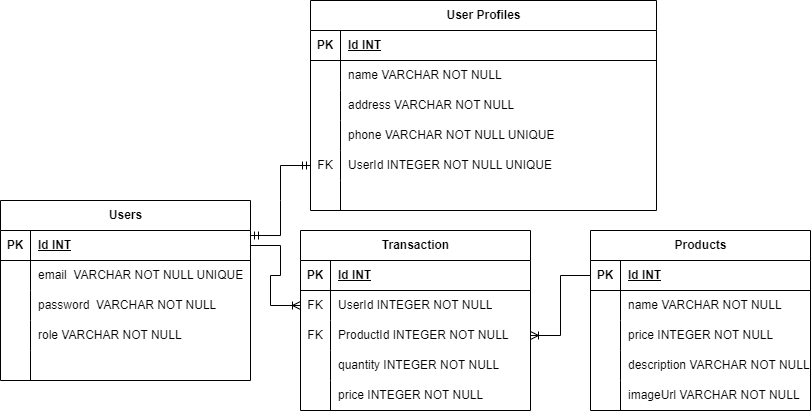

The diagram above was exported from draw.io. Its source (the exported page's mxGraphModel, read from the mxfile embedded in the PNG):
<mxGraphModel dx="816" dy="196" grid="1" gridSize="10" guides="1" tooltips="1" connect="1" arrows="1" fold="1" page="1" pageScale="1" pageWidth="850" pageHeight="1100" math="0" shadow="0">
  <root>
    <mxCell id="0" />
    <mxCell id="1" parent="0" />
    <mxCell id="2" value="Users" style="shape=table;startSize=30;container=1;collapsible=1;childLayout=tableLayout;fixedRows=1;rowLines=0;fontStyle=1;align=center;resizeLast=1;html=1;" parent="1" vertex="1">
      <mxGeometry x="10" y="430" width="250" height="180" as="geometry" />
    </mxCell>
    <mxCell id="3" value="" style="shape=tableRow;horizontal=0;startSize=0;swimlaneHead=0;swimlaneBody=0;fillColor=none;collapsible=0;dropTarget=0;points=[[0,0.5],[1,0.5]];portConstraint=eastwest;top=0;left=0;right=0;bottom=1;" parent="2" vertex="1">
      <mxGeometry y="30" width="250" height="30" as="geometry" />
    </mxCell>
    <mxCell id="4" value="PK" style="shape=partialRectangle;connectable=0;fillColor=none;top=0;left=0;bottom=0;right=0;fontStyle=1;overflow=hidden;whiteSpace=wrap;html=1;" parent="3" vertex="1">
      <mxGeometry width="30" height="30" as="geometry">
        <mxRectangle width="30" height="30" as="alternateBounds" />
      </mxGeometry>
    </mxCell>
    <mxCell id="5" value="Id INT" style="shape=partialRectangle;connectable=0;fillColor=none;top=0;left=0;bottom=0;right=0;align=left;spacingLeft=6;fontStyle=5;overflow=hidden;whiteSpace=wrap;html=1;" parent="3" vertex="1">
      <mxGeometry x="30" width="220" height="30" as="geometry">
        <mxRectangle width="220" height="30" as="alternateBounds" />
      </mxGeometry>
    </mxCell>
    <mxCell id="6" value="" style="shape=tableRow;horizontal=0;startSize=0;swimlaneHead=0;swimlaneBody=0;fillColor=none;collapsible=0;dropTarget=0;points=[[0,0.5],[1,0.5]];portConstraint=eastwest;top=0;left=0;right=0;bottom=0;" parent="2" vertex="1">
      <mxGeometry y="60" width="250" height="30" as="geometry" />
    </mxCell>
    <mxCell id="7" value="" style="shape=partialRectangle;connectable=0;fillColor=none;top=0;left=0;bottom=0;right=0;editable=1;overflow=hidden;whiteSpace=wrap;html=1;" parent="6" vertex="1">
      <mxGeometry width="30" height="30" as="geometry">
        <mxRectangle width="30" height="30" as="alternateBounds" />
      </mxGeometry>
    </mxCell>
    <mxCell id="8" value="email&amp;nbsp; VARCHAR NOT NULL UNIQUE" style="shape=partialRectangle;connectable=0;fillColor=none;top=0;left=0;bottom=0;right=0;align=left;spacingLeft=6;overflow=hidden;whiteSpace=wrap;html=1;" parent="6" vertex="1">
      <mxGeometry x="30" width="220" height="30" as="geometry">
        <mxRectangle width="220" height="30" as="alternateBounds" />
      </mxGeometry>
    </mxCell>
    <mxCell id="9" value="" style="shape=tableRow;horizontal=0;startSize=0;swimlaneHead=0;swimlaneBody=0;fillColor=none;collapsible=0;dropTarget=0;points=[[0,0.5],[1,0.5]];portConstraint=eastwest;top=0;left=0;right=0;bottom=0;" parent="2" vertex="1">
      <mxGeometry y="90" width="250" height="30" as="geometry" />
    </mxCell>
    <mxCell id="10" value="" style="shape=partialRectangle;connectable=0;fillColor=none;top=0;left=0;bottom=0;right=0;editable=1;overflow=hidden;whiteSpace=wrap;html=1;" parent="9" vertex="1">
      <mxGeometry width="30" height="30" as="geometry">
        <mxRectangle width="30" height="30" as="alternateBounds" />
      </mxGeometry>
    </mxCell>
    <mxCell id="11" value="password&amp;nbsp; VARCHAR NOT NULL" style="shape=partialRectangle;connectable=0;fillColor=none;top=0;left=0;bottom=0;right=0;align=left;spacingLeft=6;overflow=hidden;whiteSpace=wrap;html=1;" parent="9" vertex="1">
      <mxGeometry x="30" width="220" height="30" as="geometry">
        <mxRectangle width="220" height="30" as="alternateBounds" />
      </mxGeometry>
    </mxCell>
    <mxCell id="12" value="" style="shape=tableRow;horizontal=0;startSize=0;swimlaneHead=0;swimlaneBody=0;fillColor=none;collapsible=0;dropTarget=0;points=[[0,0.5],[1,0.5]];portConstraint=eastwest;top=0;left=0;right=0;bottom=0;" parent="2" vertex="1">
      <mxGeometry y="120" width="250" height="30" as="geometry" />
    </mxCell>
    <mxCell id="13" value="" style="shape=partialRectangle;connectable=0;fillColor=none;top=0;left=0;bottom=0;right=0;editable=1;overflow=hidden;whiteSpace=wrap;html=1;" parent="12" vertex="1">
      <mxGeometry width="30" height="30" as="geometry">
        <mxRectangle width="30" height="30" as="alternateBounds" />
      </mxGeometry>
    </mxCell>
    <mxCell id="14" value="role VARCHAR NOT NULL" style="shape=partialRectangle;connectable=0;fillColor=none;top=0;left=0;bottom=0;right=0;align=left;spacingLeft=6;overflow=hidden;whiteSpace=wrap;html=1;" parent="12" vertex="1">
      <mxGeometry x="30" width="220" height="30" as="geometry">
        <mxRectangle width="220" height="30" as="alternateBounds" />
      </mxGeometry>
    </mxCell>
    <mxCell id="15" value="" style="shape=tableRow;horizontal=0;startSize=0;swimlaneHead=0;swimlaneBody=0;fillColor=none;collapsible=0;dropTarget=0;points=[[0,0.5],[1,0.5]];portConstraint=eastwest;top=0;left=0;right=0;bottom=0;" parent="2" vertex="1">
      <mxGeometry y="150" width="250" height="30" as="geometry" />
    </mxCell>
    <mxCell id="16" value="" style="shape=partialRectangle;connectable=0;fillColor=none;top=0;left=0;bottom=0;right=0;editable=1;overflow=hidden;whiteSpace=wrap;html=1;" parent="15" vertex="1">
      <mxGeometry width="30" height="30" as="geometry">
        <mxRectangle width="30" height="30" as="alternateBounds" />
      </mxGeometry>
    </mxCell>
    <mxCell id="17" value="" style="shape=partialRectangle;connectable=0;fillColor=none;top=0;left=0;bottom=0;right=0;align=left;spacingLeft=6;overflow=hidden;whiteSpace=wrap;html=1;" parent="15" vertex="1">
      <mxGeometry x="30" width="220" height="30" as="geometry">
        <mxRectangle width="220" height="30" as="alternateBounds" />
      </mxGeometry>
    </mxCell>
    <mxCell id="18" value="User Profiles" style="shape=table;startSize=30;container=1;collapsible=1;childLayout=tableLayout;fixedRows=1;rowLines=0;fontStyle=1;align=center;resizeLast=1;html=1;" parent="1" vertex="1">
      <mxGeometry x="320" y="230" width="346" height="210" as="geometry" />
    </mxCell>
    <mxCell id="19" value="" style="shape=tableRow;horizontal=0;startSize=0;swimlaneHead=0;swimlaneBody=0;fillColor=none;collapsible=0;dropTarget=0;points=[[0,0.5],[1,0.5]];portConstraint=eastwest;top=0;left=0;right=0;bottom=1;" parent="18" vertex="1">
      <mxGeometry y="30" width="346" height="30" as="geometry" />
    </mxCell>
    <mxCell id="20" value="PK" style="shape=partialRectangle;connectable=0;fillColor=none;top=0;left=0;bottom=0;right=0;fontStyle=1;overflow=hidden;whiteSpace=wrap;html=1;" parent="19" vertex="1">
      <mxGeometry width="30" height="30" as="geometry">
        <mxRectangle width="30" height="30" as="alternateBounds" />
      </mxGeometry>
    </mxCell>
    <mxCell id="21" value="Id INT" style="shape=partialRectangle;connectable=0;fillColor=none;top=0;left=0;bottom=0;right=0;align=left;spacingLeft=6;fontStyle=5;overflow=hidden;whiteSpace=wrap;html=1;" parent="19" vertex="1">
      <mxGeometry x="30" width="316" height="30" as="geometry">
        <mxRectangle width="316" height="30" as="alternateBounds" />
      </mxGeometry>
    </mxCell>
    <mxCell id="22" value="" style="shape=tableRow;horizontal=0;startSize=0;swimlaneHead=0;swimlaneBody=0;fillColor=none;collapsible=0;dropTarget=0;points=[[0,0.5],[1,0.5]];portConstraint=eastwest;top=0;left=0;right=0;bottom=0;" parent="18" vertex="1">
      <mxGeometry y="60" width="346" height="30" as="geometry" />
    </mxCell>
    <mxCell id="23" value="" style="shape=partialRectangle;connectable=0;fillColor=none;top=0;left=0;bottom=0;right=0;editable=1;overflow=hidden;whiteSpace=wrap;html=1;" parent="22" vertex="1">
      <mxGeometry width="30" height="30" as="geometry">
        <mxRectangle width="30" height="30" as="alternateBounds" />
      </mxGeometry>
    </mxCell>
    <mxCell id="24" value="name VARCHAR NOT NULL" style="shape=partialRectangle;connectable=0;fillColor=none;top=0;left=0;bottom=0;right=0;align=left;spacingLeft=6;overflow=hidden;whiteSpace=wrap;html=1;" parent="22" vertex="1">
      <mxGeometry x="30" width="316" height="30" as="geometry">
        <mxRectangle width="316" height="30" as="alternateBounds" />
      </mxGeometry>
    </mxCell>
    <mxCell id="25" value="" style="shape=tableRow;horizontal=0;startSize=0;swimlaneHead=0;swimlaneBody=0;fillColor=none;collapsible=0;dropTarget=0;points=[[0,0.5],[1,0.5]];portConstraint=eastwest;top=0;left=0;right=0;bottom=0;" parent="18" vertex="1">
      <mxGeometry y="90" width="346" height="30" as="geometry" />
    </mxCell>
    <mxCell id="26" value="" style="shape=partialRectangle;connectable=0;fillColor=none;top=0;left=0;bottom=0;right=0;editable=1;overflow=hidden;whiteSpace=wrap;html=1;" parent="25" vertex="1">
      <mxGeometry width="30" height="30" as="geometry">
        <mxRectangle width="30" height="30" as="alternateBounds" />
      </mxGeometry>
    </mxCell>
    <mxCell id="27" value="address VARCHAR NOT NULL" style="shape=partialRectangle;connectable=0;fillColor=none;top=0;left=0;bottom=0;right=0;align=left;spacingLeft=6;overflow=hidden;whiteSpace=wrap;html=1;" parent="25" vertex="1">
      <mxGeometry x="30" width="316" height="30" as="geometry">
        <mxRectangle width="316" height="30" as="alternateBounds" />
      </mxGeometry>
    </mxCell>
    <mxCell id="28" value="" style="shape=tableRow;horizontal=0;startSize=0;swimlaneHead=0;swimlaneBody=0;fillColor=none;collapsible=0;dropTarget=0;points=[[0,0.5],[1,0.5]];portConstraint=eastwest;top=0;left=0;right=0;bottom=0;" parent="18" vertex="1">
      <mxGeometry y="120" width="346" height="30" as="geometry" />
    </mxCell>
    <mxCell id="29" value="" style="shape=partialRectangle;connectable=0;fillColor=none;top=0;left=0;bottom=0;right=0;editable=1;overflow=hidden;whiteSpace=wrap;html=1;" parent="28" vertex="1">
      <mxGeometry width="30" height="30" as="geometry">
        <mxRectangle width="30" height="30" as="alternateBounds" />
      </mxGeometry>
    </mxCell>
    <mxCell id="30" value="phone VARCHAR NOT NULL UNIQUE" style="shape=partialRectangle;connectable=0;fillColor=none;top=0;left=0;bottom=0;right=0;align=left;spacingLeft=6;overflow=hidden;whiteSpace=wrap;html=1;" parent="28" vertex="1">
      <mxGeometry x="30" width="316" height="30" as="geometry">
        <mxRectangle width="316" height="30" as="alternateBounds" />
      </mxGeometry>
    </mxCell>
    <mxCell id="31" value="" style="shape=tableRow;horizontal=0;startSize=0;swimlaneHead=0;swimlaneBody=0;fillColor=none;collapsible=0;dropTarget=0;points=[[0,0.5],[1,0.5]];portConstraint=eastwest;top=0;left=0;right=0;bottom=0;" parent="18" vertex="1">
      <mxGeometry y="150" width="346" height="30" as="geometry" />
    </mxCell>
    <mxCell id="32" value="FK" style="shape=partialRectangle;connectable=0;fillColor=none;top=0;left=0;bottom=0;right=0;editable=1;overflow=hidden;whiteSpace=wrap;html=1;" parent="31" vertex="1">
      <mxGeometry width="30" height="30" as="geometry">
        <mxRectangle width="30" height="30" as="alternateBounds" />
      </mxGeometry>
    </mxCell>
    <mxCell id="33" value="UserId INTEGER NOT NULL UNIQUE" style="shape=partialRectangle;connectable=0;fillColor=none;top=0;left=0;bottom=0;right=0;align=left;spacingLeft=6;overflow=hidden;whiteSpace=wrap;html=1;" parent="31" vertex="1">
      <mxGeometry x="30" width="316" height="30" as="geometry">
        <mxRectangle width="316" height="30" as="alternateBounds" />
      </mxGeometry>
    </mxCell>
    <mxCell id="34" value="" style="shape=tableRow;horizontal=0;startSize=0;swimlaneHead=0;swimlaneBody=0;fillColor=none;collapsible=0;dropTarget=0;points=[[0,0.5],[1,0.5]];portConstraint=eastwest;top=0;left=0;right=0;bottom=0;" parent="18" vertex="1">
      <mxGeometry y="180" width="346" height="30" as="geometry" />
    </mxCell>
    <mxCell id="35" value="" style="shape=partialRectangle;connectable=0;fillColor=none;top=0;left=0;bottom=0;right=0;editable=1;overflow=hidden;whiteSpace=wrap;html=1;" parent="34" vertex="1">
      <mxGeometry width="30" height="30" as="geometry">
        <mxRectangle width="30" height="30" as="alternateBounds" />
      </mxGeometry>
    </mxCell>
    <mxCell id="36" value="" style="shape=partialRectangle;connectable=0;fillColor=none;top=0;left=0;bottom=0;right=0;align=left;spacingLeft=6;overflow=hidden;whiteSpace=wrap;html=1;" parent="34" vertex="1">
      <mxGeometry x="30" width="316" height="30" as="geometry">
        <mxRectangle width="316" height="30" as="alternateBounds" />
      </mxGeometry>
    </mxCell>
    <mxCell id="37" value="" style="edgeStyle=entityRelationEdgeStyle;fontSize=12;html=1;endArrow=ERmandOne;startArrow=ERmandOne;rounded=0;entryX=0;entryY=0.5;entryDx=0;entryDy=0;exitX=1;exitY=0.167;exitDx=0;exitDy=0;exitPerimeter=0;" parent="1" source="3" target="31" edge="1">
      <mxGeometry width="100" height="100" relative="1" as="geometry">
        <mxPoint x="250" y="460" as="sourcePoint" />
        <mxPoint x="460" y="240" as="targetPoint" />
      </mxGeometry>
    </mxCell>
    <mxCell id="38" value="Products" style="shape=table;startSize=30;container=1;collapsible=1;childLayout=tableLayout;fixedRows=1;rowLines=0;fontStyle=1;align=center;resizeLast=1;html=1;" parent="1" vertex="1">
      <mxGeometry x="600" y="460" width="220" height="180" as="geometry" />
    </mxCell>
    <mxCell id="39" value="" style="shape=tableRow;horizontal=0;startSize=0;swimlaneHead=0;swimlaneBody=0;fillColor=none;collapsible=0;dropTarget=0;points=[[0,0.5],[1,0.5]];portConstraint=eastwest;top=0;left=0;right=0;bottom=1;" parent="38" vertex="1">
      <mxGeometry y="30" width="220" height="30" as="geometry" />
    </mxCell>
    <mxCell id="40" value="PK" style="shape=partialRectangle;connectable=0;fillColor=none;top=0;left=0;bottom=0;right=0;fontStyle=1;overflow=hidden;whiteSpace=wrap;html=1;" parent="39" vertex="1">
      <mxGeometry width="30" height="30" as="geometry">
        <mxRectangle width="30" height="30" as="alternateBounds" />
      </mxGeometry>
    </mxCell>
    <mxCell id="41" value="Id INT" style="shape=partialRectangle;connectable=0;fillColor=none;top=0;left=0;bottom=0;right=0;align=left;spacingLeft=6;fontStyle=5;overflow=hidden;whiteSpace=wrap;html=1;" parent="39" vertex="1">
      <mxGeometry x="30" width="190" height="30" as="geometry">
        <mxRectangle width="190" height="30" as="alternateBounds" />
      </mxGeometry>
    </mxCell>
    <mxCell id="42" value="" style="shape=tableRow;horizontal=0;startSize=0;swimlaneHead=0;swimlaneBody=0;fillColor=none;collapsible=0;dropTarget=0;points=[[0,0.5],[1,0.5]];portConstraint=eastwest;top=0;left=0;right=0;bottom=0;" parent="38" vertex="1">
      <mxGeometry y="60" width="220" height="30" as="geometry" />
    </mxCell>
    <mxCell id="43" value="" style="shape=partialRectangle;connectable=0;fillColor=none;top=0;left=0;bottom=0;right=0;editable=1;overflow=hidden;whiteSpace=wrap;html=1;" parent="42" vertex="1">
      <mxGeometry width="30" height="30" as="geometry">
        <mxRectangle width="30" height="30" as="alternateBounds" />
      </mxGeometry>
    </mxCell>
    <mxCell id="44" value="name VARCHAR NOT NULL" style="shape=partialRectangle;connectable=0;fillColor=none;top=0;left=0;bottom=0;right=0;align=left;spacingLeft=6;overflow=hidden;whiteSpace=wrap;html=1;" parent="42" vertex="1">
      <mxGeometry x="30" width="190" height="30" as="geometry">
        <mxRectangle width="190" height="30" as="alternateBounds" />
      </mxGeometry>
    </mxCell>
    <mxCell id="45" value="" style="shape=tableRow;horizontal=0;startSize=0;swimlaneHead=0;swimlaneBody=0;fillColor=none;collapsible=0;dropTarget=0;points=[[0,0.5],[1,0.5]];portConstraint=eastwest;top=0;left=0;right=0;bottom=0;" parent="38" vertex="1">
      <mxGeometry y="90" width="220" height="30" as="geometry" />
    </mxCell>
    <mxCell id="46" value="" style="shape=partialRectangle;connectable=0;fillColor=none;top=0;left=0;bottom=0;right=0;editable=1;overflow=hidden;whiteSpace=wrap;html=1;" parent="45" vertex="1">
      <mxGeometry width="30" height="30" as="geometry">
        <mxRectangle width="30" height="30" as="alternateBounds" />
      </mxGeometry>
    </mxCell>
    <mxCell id="47" value="price INTEGER NOT NULL" style="shape=partialRectangle;connectable=0;fillColor=none;top=0;left=0;bottom=0;right=0;align=left;spacingLeft=6;overflow=hidden;whiteSpace=wrap;html=1;" parent="45" vertex="1">
      <mxGeometry x="30" width="190" height="30" as="geometry">
        <mxRectangle width="190" height="30" as="alternateBounds" />
      </mxGeometry>
    </mxCell>
    <mxCell id="48" value="" style="shape=tableRow;horizontal=0;startSize=0;swimlaneHead=0;swimlaneBody=0;fillColor=none;collapsible=0;dropTarget=0;points=[[0,0.5],[1,0.5]];portConstraint=eastwest;top=0;left=0;right=0;bottom=0;" parent="38" vertex="1">
      <mxGeometry y="120" width="220" height="30" as="geometry" />
    </mxCell>
    <mxCell id="49" value="" style="shape=partialRectangle;connectable=0;fillColor=none;top=0;left=0;bottom=0;right=0;editable=1;overflow=hidden;whiteSpace=wrap;html=1;" parent="48" vertex="1">
      <mxGeometry width="30" height="30" as="geometry">
        <mxRectangle width="30" height="30" as="alternateBounds" />
      </mxGeometry>
    </mxCell>
    <mxCell id="50" value="description VARCHAR NOT NULL" style="shape=partialRectangle;connectable=0;fillColor=none;top=0;left=0;bottom=0;right=0;align=left;spacingLeft=6;overflow=hidden;whiteSpace=wrap;html=1;" parent="48" vertex="1">
      <mxGeometry x="30" width="190" height="30" as="geometry">
        <mxRectangle width="190" height="30" as="alternateBounds" />
      </mxGeometry>
    </mxCell>
    <mxCell id="51" value="" style="shape=tableRow;horizontal=0;startSize=0;swimlaneHead=0;swimlaneBody=0;fillColor=none;collapsible=0;dropTarget=0;points=[[0,0.5],[1,0.5]];portConstraint=eastwest;top=0;left=0;right=0;bottom=0;" parent="38" vertex="1">
      <mxGeometry y="150" width="220" height="30" as="geometry" />
    </mxCell>
    <mxCell id="52" value="" style="shape=partialRectangle;connectable=0;fillColor=none;top=0;left=0;bottom=0;right=0;editable=1;overflow=hidden;whiteSpace=wrap;html=1;" parent="51" vertex="1">
      <mxGeometry width="30" height="30" as="geometry">
        <mxRectangle width="30" height="30" as="alternateBounds" />
      </mxGeometry>
    </mxCell>
    <mxCell id="53" value="imageUrl VARCHAR NOT NULL" style="shape=partialRectangle;connectable=0;fillColor=none;top=0;left=0;bottom=0;right=0;align=left;spacingLeft=6;overflow=hidden;whiteSpace=wrap;html=1;" parent="51" vertex="1">
      <mxGeometry x="30" width="190" height="30" as="geometry">
        <mxRectangle width="190" height="30" as="alternateBounds" />
      </mxGeometry>
    </mxCell>
    <mxCell id="54" value="Transaction" style="shape=table;startSize=30;container=1;collapsible=1;childLayout=tableLayout;fixedRows=1;rowLines=0;fontStyle=1;align=center;resizeLast=1;html=1;" parent="1" vertex="1">
      <mxGeometry x="310" y="460" width="230" height="180" as="geometry" />
    </mxCell>
    <mxCell id="55" value="" style="shape=tableRow;horizontal=0;startSize=0;swimlaneHead=0;swimlaneBody=0;fillColor=none;collapsible=0;dropTarget=0;points=[[0,0.5],[1,0.5]];portConstraint=eastwest;top=0;left=0;right=0;bottom=1;" parent="54" vertex="1">
      <mxGeometry y="30" width="230" height="30" as="geometry" />
    </mxCell>
    <mxCell id="56" value="PK" style="shape=partialRectangle;connectable=0;fillColor=none;top=0;left=0;bottom=0;right=0;fontStyle=1;overflow=hidden;whiteSpace=wrap;html=1;" parent="55" vertex="1">
      <mxGeometry width="30" height="30" as="geometry">
        <mxRectangle width="30" height="30" as="alternateBounds" />
      </mxGeometry>
    </mxCell>
    <mxCell id="57" value="Id INT" style="shape=partialRectangle;connectable=0;fillColor=none;top=0;left=0;bottom=0;right=0;align=left;spacingLeft=6;fontStyle=5;overflow=hidden;whiteSpace=wrap;html=1;" parent="55" vertex="1">
      <mxGeometry x="30" width="200" height="30" as="geometry">
        <mxRectangle width="200" height="30" as="alternateBounds" />
      </mxGeometry>
    </mxCell>
    <mxCell id="58" value="" style="shape=tableRow;horizontal=0;startSize=0;swimlaneHead=0;swimlaneBody=0;fillColor=none;collapsible=0;dropTarget=0;points=[[0,0.5],[1,0.5]];portConstraint=eastwest;top=0;left=0;right=0;bottom=0;" parent="54" vertex="1">
      <mxGeometry y="60" width="230" height="30" as="geometry" />
    </mxCell>
    <mxCell id="59" value="FK" style="shape=partialRectangle;connectable=0;fillColor=none;top=0;left=0;bottom=0;right=0;editable=1;overflow=hidden;whiteSpace=wrap;html=1;" parent="58" vertex="1">
      <mxGeometry width="30" height="30" as="geometry">
        <mxRectangle width="30" height="30" as="alternateBounds" />
      </mxGeometry>
    </mxCell>
    <mxCell id="60" value="UserId INTEGER NOT NULL" style="shape=partialRectangle;connectable=0;fillColor=none;top=0;left=0;bottom=0;right=0;align=left;spacingLeft=6;overflow=hidden;whiteSpace=wrap;html=1;" parent="58" vertex="1">
      <mxGeometry x="30" width="200" height="30" as="geometry">
        <mxRectangle width="200" height="30" as="alternateBounds" />
      </mxGeometry>
    </mxCell>
    <mxCell id="61" value="" style="shape=tableRow;horizontal=0;startSize=0;swimlaneHead=0;swimlaneBody=0;fillColor=none;collapsible=0;dropTarget=0;points=[[0,0.5],[1,0.5]];portConstraint=eastwest;top=0;left=0;right=0;bottom=0;" parent="54" vertex="1">
      <mxGeometry y="90" width="230" height="30" as="geometry" />
    </mxCell>
    <mxCell id="62" value="FK" style="shape=partialRectangle;connectable=0;fillColor=none;top=0;left=0;bottom=0;right=0;editable=1;overflow=hidden;whiteSpace=wrap;html=1;" parent="61" vertex="1">
      <mxGeometry width="30" height="30" as="geometry">
        <mxRectangle width="30" height="30" as="alternateBounds" />
      </mxGeometry>
    </mxCell>
    <mxCell id="63" value="ProductId INTEGER NOT NULL" style="shape=partialRectangle;connectable=0;fillColor=none;top=0;left=0;bottom=0;right=0;align=left;spacingLeft=6;overflow=hidden;whiteSpace=wrap;html=1;" parent="61" vertex="1">
      <mxGeometry x="30" width="200" height="30" as="geometry">
        <mxRectangle width="200" height="30" as="alternateBounds" />
      </mxGeometry>
    </mxCell>
    <mxCell id="64" value="" style="shape=tableRow;horizontal=0;startSize=0;swimlaneHead=0;swimlaneBody=0;fillColor=none;collapsible=0;dropTarget=0;points=[[0,0.5],[1,0.5]];portConstraint=eastwest;top=0;left=0;right=0;bottom=0;" parent="54" vertex="1">
      <mxGeometry y="120" width="230" height="30" as="geometry" />
    </mxCell>
    <mxCell id="65" value="" style="shape=partialRectangle;connectable=0;fillColor=none;top=0;left=0;bottom=0;right=0;editable=1;overflow=hidden;whiteSpace=wrap;html=1;" parent="64" vertex="1">
      <mxGeometry width="30" height="30" as="geometry">
        <mxRectangle width="30" height="30" as="alternateBounds" />
      </mxGeometry>
    </mxCell>
    <mxCell id="66" value="quantity INTEGER NOT NULL" style="shape=partialRectangle;connectable=0;fillColor=none;top=0;left=0;bottom=0;right=0;align=left;spacingLeft=6;overflow=hidden;whiteSpace=wrap;html=1;" parent="64" vertex="1">
      <mxGeometry x="30" width="200" height="30" as="geometry">
        <mxRectangle width="200" height="30" as="alternateBounds" />
      </mxGeometry>
    </mxCell>
    <mxCell id="67" value="" style="shape=tableRow;horizontal=0;startSize=0;swimlaneHead=0;swimlaneBody=0;fillColor=none;collapsible=0;dropTarget=0;points=[[0,0.5],[1,0.5]];portConstraint=eastwest;top=0;left=0;right=0;bottom=0;" parent="54" vertex="1">
      <mxGeometry y="150" width="230" height="30" as="geometry" />
    </mxCell>
    <mxCell id="68" value="" style="shape=partialRectangle;connectable=0;fillColor=none;top=0;left=0;bottom=0;right=0;editable=1;overflow=hidden;whiteSpace=wrap;html=1;" parent="67" vertex="1">
      <mxGeometry width="30" height="30" as="geometry">
        <mxRectangle width="30" height="30" as="alternateBounds" />
      </mxGeometry>
    </mxCell>
    <mxCell id="69" value="price INTEGER NOT NULL" style="shape=partialRectangle;connectable=0;fillColor=none;top=0;left=0;bottom=0;right=0;align=left;spacingLeft=6;overflow=hidden;whiteSpace=wrap;html=1;" parent="67" vertex="1">
      <mxGeometry x="30" width="200" height="30" as="geometry">
        <mxRectangle width="200" height="30" as="alternateBounds" />
      </mxGeometry>
    </mxCell>
    <mxCell id="70" value="" style="edgeStyle=entityRelationEdgeStyle;fontSize=12;html=1;endArrow=ERoneToMany;rounded=0;exitX=1;exitY=0.5;exitDx=0;exitDy=0;entryX=0;entryY=0.5;entryDx=0;entryDy=0;" parent="1" source="3" target="58" edge="1">
      <mxGeometry width="100" height="100" relative="1" as="geometry">
        <mxPoint x="500" y="610" as="sourcePoint" />
        <mxPoint x="600" y="510" as="targetPoint" />
      </mxGeometry>
    </mxCell>
    <mxCell id="71" value="" style="edgeStyle=entityRelationEdgeStyle;fontSize=12;html=1;endArrow=ERoneToMany;rounded=0;exitX=0;exitY=0.5;exitDx=0;exitDy=0;entryX=1;entryY=0.5;entryDx=0;entryDy=0;" parent="1" source="39" target="61" edge="1">
      <mxGeometry width="100" height="100" relative="1" as="geometry">
        <mxPoint x="610" y="580" as="sourcePoint" />
        <mxPoint x="590" y="585" as="targetPoint" />
      </mxGeometry>
    </mxCell>
  </root>
</mxGraphModel>